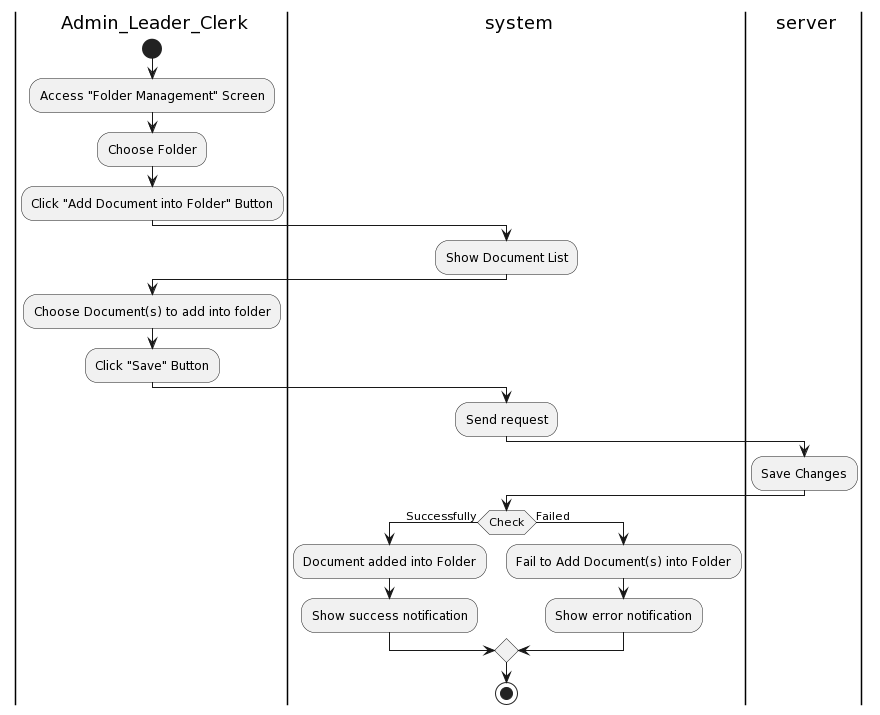

The diagram above was rendered by PlantUML. Its source (embedded in the PNG):
@startuml
|a| Admin_Leader_Clerk
|sys| system
|ser| server
|a|
start
:Access "Folder Management" Screen;
:Choose Folder;
:Click "Add Document into Folder" Button;
|sys|
:Show Document List;
|a|
:Choose Document(s) to add into folder;
:Click "Save" Button;
|sys|
:Send request;
|ser|
:Save Changes;
|sys|
if(Check) then (Successfully)
:Document added into Folder;
:Show success notification;
else (Failed)
:Fail to Add Document(s) into Folder;
:Show error notification;
endif

stop
@enduml